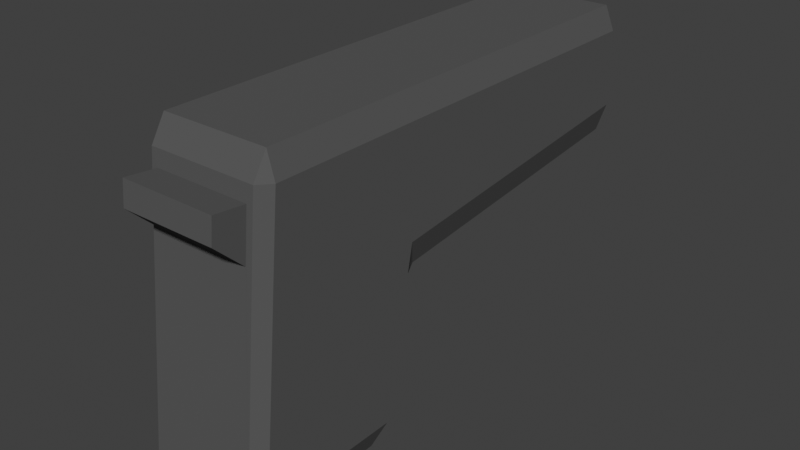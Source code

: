# Source: pistol.blend  (saved by Blender 3.6.13; exported with 4.5.12 LTS)
import bpy
from mathutils import Matrix  # noqa: F401  (used for matrix-valued properties, if any)

bpy.ops.wm.read_factory_settings(use_empty=True)
scene = bpy.context.scene
scene.name = 'Scene'

# ---- collections
col_collection = bpy.data.collections.new('Collection'); scene.collection.children.link(col_collection)

# ---- materials (node trees are filled in below, after node groups)
mat_pistol = bpy.data.materials.new('Pistol')
mat_pistol.alpha_threshold = 0.0
mat_pistol.use_transparent_shadow = False
mat_pistol.roughness = 0.5
mat_pistol.line_color = (0.0, 0.0, 0.0, 1.0)

# ---- material node trees
mat_pistol.use_nodes = True; mat_pistol.node_tree.nodes.clear()
_N = mat_pistol.node_tree.nodes; _L = mat_pistol.node_tree.links
n0 = _N.new('ShaderNodeOutputMaterial'); n0.name = 'Material Output'; n0.location = (300, 300)
n1 = _N.new('ShaderNodeBsdfPrincipled'); n1.name = 'Principled BSDF'; n1.location = (10, 300)
n1.inputs[0].default_value = (0.1, 0.1, 0.1, 1.0)
n1.inputs[3].default_value = 1.45
n1.inputs[13].default_value = 0.0
_L.new(n1.outputs[0], n0.inputs[0])
n0.is_active_output = True

# ---- world
world_world = bpy.data.worlds.new('World'); scene.world = world_world
world_world.use_nodes = True; world_world.node_tree.nodes.clear()
_N = world_world.node_tree.nodes; _L = world_world.node_tree.links
n0 = _N.new('ShaderNodeOutputWorld'); n0.name = 'World Output'; n0.location = (300, 300)
n1 = _N.new('ShaderNodeBackground'); n1.name = 'Background'; n1.location = (10, 300)
n1.inputs[0].default_value = (0.05088, 0.05088, 0.05088, 1.0)
_L.new(n1.outputs[0], n0.inputs[0])
n0.is_active_output = True
world_world.color = (0.05088, 0.05088, 0.05088)
world_world.use_sun_shadow = False
world_world.sun_shadow_jitter_overblur = 0.0

# ---- meshes
me_cube = bpy.data.meshes.new('Cube')
me_cube.from_pydata([(1.0, 0.85, 1.0), (1.0, 1.0, 0.85), (0.45, 0.85, -1.0), (0.5842, 1.0, -0.85), (0.6557, 0.85, -0.8607), (1.0, -1.0, 0.85), (1.0, -0.85, 1.0), (0.6557, -0.85, -0.8607), (0.5842, -1.0, -0.85), (0.45, -0.85, -1.0), (-0.877, 1.0, 0.85), (-1.049, 0.75, 0.7549), (-0.85, 0.85, 1.0), (-1.109, 0.75, 0.4529), (-1.217, 1.0, -0.85), (-1.25, 0.85, -1.0), (-1.049, -0.75, 0.7549), (-0.877, -1.0, 0.85), (-0.85, -0.85, 1.0), (-1.25, -0.85, -1.0), (-1.217, -1.0, -0.85), (-1.109, -0.75, 0.4529), (0.9443, -0.85, -0.1393), (1.15, -0.85, 0.007491), (1.0, -1.0, 0.181), (0.9443, 0.85, -0.1393), (1.0, 1.0, 0.181), (1.15, 0.85, 0.007491), (4.85, 0.85, 1.0), (5.0, 0.85, 0.85), (4.85, 1.0, 0.85), (4.85, -0.85, 1.0), (4.85, -1.0, 0.85), (5.0, -0.85, 0.85), (4.85, -1.0, 0.3723), (4.85, -0.85, 0.1925), (5.0, -0.85, 0.35), (4.85, 1.0, 0.3723), (5.0, 0.85, 0.35), (4.85, 0.85, 0.1925), (-1.371, -0.85, -0.8529), (-1.371, 0.85, -0.8529), (-1.029, -0.85, 0.8529), (-1.029, 0.85, 0.8529), (-1.477, -0.75, 0.6238), (-1.477, 0.75, 0.6238), (-1.447, -0.75, 0.7748), (-1.447, 0.75, 0.7748)], [], [(14, 10, 1, 26, 3), (5, 24, 34, 32), (23, 27, 39, 35), (4, 25, 22, 7), (8, 24, 5, 17, 20), (26, 1, 30, 37), (0, 12, 18, 6), (36, 38, 29, 33), (11, 13, 45, 47), (15, 2, 9, 19), (2, 3, 4), (7, 8, 9), (10, 43, 12), (41, 14, 15), (42, 17, 18), (19, 20, 40), (22, 23, 24), (25, 26, 27), (28, 29, 30), (31, 32, 33), (34, 35, 36), (37, 38, 39), (15, 19, 40, 41), (2, 15, 14, 3), (25, 4, 3, 26), (20, 17, 42, 40), (24, 8, 7, 22), (10, 14, 41, 43), (6, 18, 17, 5), (19, 9, 8, 20), (18, 12, 43, 42), (12, 0, 1, 10), (9, 2, 4, 7), (22, 25, 27, 23), (28, 31, 33, 29), (32, 34, 36, 33), (29, 38, 37, 30), (35, 39, 38, 36), (5, 32, 31, 6), (30, 1, 0, 28), (26, 37, 39, 27), (34, 24, 23, 35), (0, 6, 31, 28), (21, 13, 41, 40), (16, 21, 40, 42), (13, 11, 43, 41), (11, 16, 42, 43), (44, 46, 47, 45), (13, 21, 44, 45), (16, 11, 47, 46), (21, 16, 46, 44)])
_uv = me_cube.uv_layers.new(name='UVMap')
_uv.uv.foreach_set('vector', [0.3938, 0.269, 0.6062, 0.2689, 0.6062, 0.5, 0.5226, 0.5, 0.3937, 0.4916, 0.6062, 0.75, 0.5226, 0.75, 0.5277, 0.75, 0.6019, 0.75, 0.5, 0.7313, 0.5, 0.5188, 0.5, 0.5188, 0.5, 0.7313, 0.3924, 0.5188, 0.4826, 0.5188, 0.4826, 0.7313, 0.3924, 0.7313, 0.3938, 0.7584, 0.5226, 0.75, 0.6062, 0.75, 0.6063, 0.9811, 0.3938, 0.981, 0.5226, 0.5, 0.6062, 0.5, 0.6019, 0.5, 0.5277, 0.5, 0.625, 0.5188, 0.8563, 0.5188, 0.8563, 0.7313, 0.625, 0.7313, 0.5234, 0.7312, 0.5234, 0.5188, 0.6016, 0.5187, 0.6016, 0.7312, 0.5944, 0.2188, 0.5566, 0.2187, 0.5755, 0.2187, 0.5944, 0.2188, 0.1437, 0.5188, 0.3563, 0.5188, 0.3563, 0.7313, 0.1438, 0.7313, 0.3563, 0.5188, 0.373, 0.5, 0.375, 0.5188, 0.375, 0.7313, 0.373, 0.75, 0.3563, 0.7313, 0.6099, 0.25, 0.6066, 0.2313, 0.625, 0.2313, 0.1287, 0.5188, 0.1479, 0.5, 0.1437, 0.5188, 0.6066, 0.01875, 0.6099, 0.0, 0.625, 0.01875, 0.1438, 0.7313, 0.1479, 0.75, 0.1287, 0.7312, 0.4826, 0.7313, 0.5, 0.7313, 0.5226, 0.75, 0.4826, 0.5188, 0.5226, 0.5, 0.5, 0.5188, 0.625, 0.5187, 0.6016, 0.5187, 0.6019, 0.5, 0.625, 0.7312, 0.6019, 0.75, 0.6016, 0.7312, 0.5277, 0.75, 0.5, 0.7313, 0.5234, 0.7312, 0.5277, 0.5, 0.5234, 0.5188, 0.5, 0.5188, 0.1437, 0.5188, 0.1438, 0.7313, 0.125, 0.7313, 0.125, 0.5188, 0.3563, 0.5188, 0.1437, 0.5188, 0.1479, 0.5, 0.373, 0.5, 0.4826, 0.5188, 0.3924, 0.5188, 0.3937, 0.4916, 0.5226, 0.5, 0.3974, 0.0, 0.6099, 0.0, 0.6066, 0.01875, 0.3934, 0.01875, 0.5226, 0.75, 0.3938, 0.7584, 0.3924, 0.7313, 0.4826, 0.7313, 0.6062, 0.2689, 0.3938, 0.269, 0.3934, 0.2313, 0.6066, 0.2313, 0.625, 0.75, 0.625, 0.9812, 0.6063, 0.9811, 0.6062, 0.75, 0.1438, 0.7313, 0.3563, 0.7313, 0.373, 0.75, 0.1479, 0.75, 0.625, 0.01875, 0.625, 0.2313, 0.6066, 0.2313, 0.6066, 0.01875, 0.625, 0.2688, 0.625, 0.5, 0.6062, 0.5, 0.6062, 0.2689, 0.3563, 0.7313, 0.3563, 0.5188, 0.3924, 0.5188, 0.3924, 0.7313, 0.4826, 0.7313, 0.4826, 0.5188, 0.5, 0.5188, 0.5, 0.7313, 0.625, 0.5187, 0.625, 0.7312, 0.6016, 0.7312, 0.6016, 0.5187, 0.6019, 0.75, 0.5277, 0.75, 0.5234, 0.7312, 0.6016, 0.7312, 0.6016, 0.5187, 0.5234, 0.5188, 0.5277, 0.5, 0.6019, 0.5, 0.5, 0.7313, 0.5, 0.5188, 0.5234, 0.5188, 0.5234, 0.7312, 0.6062, 0.75, 0.6019, 0.75, 0.625, 0.7312, 0.625, 0.7313, 0.6019, 0.5, 0.6062, 0.5, 0.625, 0.5188, 0.625, 0.5187, 0.5226, 0.5, 0.5277, 0.5, 0.5, 0.5188, 0.5, 0.5188, 0.5277, 0.75, 0.5226, 0.75, 0.5, 0.7313, 0.5, 0.7313, 0.625, 0.5188, 0.625, 0.7313, 0.625, 0.7312, 0.625, 0.5187, 0.5566, 0.03125, 0.5566, 0.2187, 0.3934, 0.2313, 0.3934, 0.01875, 0.5944, 0.03125, 0.5566, 0.03125, 0.3934, 0.01875, 0.6066, 0.01875, 0.5566, 0.2187, 0.5944, 0.2188, 0.6066, 0.2313, 0.3934, 0.2313, 0.5944, 0.2188, 0.5944, 0.03125, 0.6066, 0.01875, 0.6066, 0.2313, 0.5755, 0.03125, 0.5944, 0.03125, 0.5944, 0.2188, 0.5755, 0.2187, 0.5566, 0.2187, 0.5566, 0.03125, 0.5755, 0.03125, 0.5755, 0.2187, 0.5944, 0.03125, 0.5944, 0.2188, 0.5944, 0.2188, 0.5944, 0.03125, 0.5566, 0.03125, 0.5944, 0.03125, 0.5944, 0.03125, 0.5755, 0.03125])
me_cube.materials.append(mat_pistol)
me_cube.use_mirror_vertex_groups = False
me_cube.update()

# ---- objects
ob_cube = bpy.data.objects.new('Cube', me_cube)

# ---- transforms, parenting, visibility, modifiers, constraints
ob_cube.location = (0.0, 0.0, 0.0)
ob_cube.rotation_euler = (0.0, -0.0, 1.571)
ob_cube.scale = (0.05, 0.04, 0.1)
ob_cube.lock_rotations_4d = False
ob_cube.empty_display_type = 'ARROWS'
ob_cube.lineart.crease_threshold = 0.0

# ---- collection membership
col_collection.objects.link(ob_cube)

# ---- scene / render settings (as saved in the file)
scene.frame_start = 1; scene.frame_end = 250; scene.frame_set(1)
scene.render.engine = 'BLENDER_EEVEE_NEXT'
scene.cycles.sampling_pattern = 'TABULATED_SOBOL'
scene.view_settings.view_transform = 'Standard'
bpy.context.view_layer.update()

# ---- added for rendering (the .blend has no active camera and no usable light): camera, sun
cam_auto = bpy.data.cameras.new('AutoCamera')
cam_auto.lens = 50.0
cam_auto.sensor_width = 36.0
cam_auto.clip_end = 1000.0
ob_auto_camera = bpy.data.objects.new('AutoCamera', cam_auto)
scene.collection.objects.link(ob_auto_camera)
ob_auto_camera.location = (0.359871, -0.343777, 0.287897)
ob_auto_camera.rotation_euler = (1.09748, -7.21219e-08, 0.694738)
scene.camera = ob_auto_camera
light_auto_sun = bpy.data.lights.new('AutoSun', 'SUN')
light_auto_sun.energy = 3.0
light_auto_sun.angle = 0.0523599
ob_auto_sun = bpy.data.objects.new('AutoSun', light_auto_sun)
scene.collection.objects.link(ob_auto_sun)
ob_auto_sun.rotation_euler = (0.872665, 0.174533, 0.523599)
bpy.context.view_layer.update()
